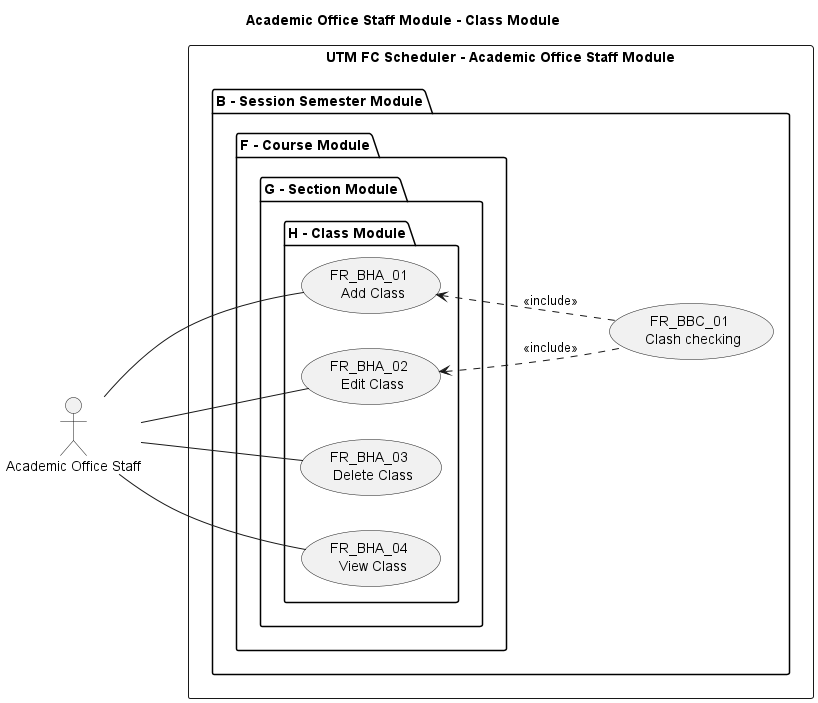

The diagram above was rendered by PlantUML. Its source (embedded in the PNG):
@startuml Academic Office Staff Module - Class Module

title Academic Office Staff Module - Class Module
left to right direction

' Use case ID format: FR_BBC_00
' FR: Functional Requirement
' A: Module. A for End-User, B for Academic Office Staff
' B: Sub-module
' C: Sub-module group
' 00: Use case number


' Actors
"Academic Office Staff" as AOS

' Use Cases
rectangle "UTM FC Scheduler - Academic Office Staff Module" {
package "B - Session Semester Module" {
    usecase (FR_BBC_01 \n Clash checking) as FR_BBC_01

    package "F - Course Module" {
        package "G - Section Module" {
            package "H - Class Module" {
                usecase (FR_BHA_01 \n Add Class) as FR_BHA_01
                usecase (FR_BHA_02 \n Edit Class) as FR_BHA_02
                usecase (FR_BHA_03 \n Delete Class) as FR_BHA_03
                usecase (FR_BHA_04 \n View Class) as FR_BHA_04
            }
        }
    }
}
}

' Associations
AOS -- FR_BHA_01
AOS -- FR_BHA_02
AOS -- FR_BHA_03
AOS -- FR_BHA_04
FR_BHA_01 <.. FR_BBC_01 : <<include>>
FR_BHA_02 <.. FR_BBC_01 : <<include>>

@enduml